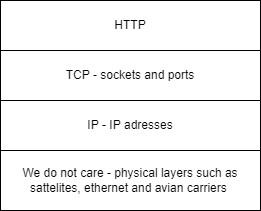

The diagram above was exported from draw.io. Its source (the exported page's mxGraphModel, read from the mxfile embedded in the PNG):
<mxGraphModel dx="2634" dy="1139" grid="1" gridSize="10" guides="1" tooltips="1" connect="1" arrows="1" fold="1" page="1" pageScale="1" pageWidth="850" pageHeight="1100" math="0" shadow="0">
  <root>
    <mxCell id="0" />
    <mxCell id="1" parent="0" />
    <mxCell id="2" value="HTTP" style="rounded=0;whiteSpace=wrap;html=1;" vertex="1" parent="1">
      <mxGeometry x="180" y="230" width="260" height="50" as="geometry" />
    </mxCell>
    <mxCell id="3" value="TCP - sockets and ports" style="rounded=0;whiteSpace=wrap;html=1;" vertex="1" parent="1">
      <mxGeometry x="180" y="280" width="260" height="50" as="geometry" />
    </mxCell>
    <mxCell id="4" value="IP - IP adresses" style="rounded=0;whiteSpace=wrap;html=1;" vertex="1" parent="1">
      <mxGeometry x="180" y="330" width="260" height="50" as="geometry" />
    </mxCell>
    <UserObject label="We do not care - physical layers such as sattelites, ethernet and avian carriers&amp;nbsp;" link="https://datatracker.ietf.org/doc/html/rfc1149" id="5">
      <mxCell style="rounded=0;whiteSpace=wrap;html=1;" vertex="1" parent="1">
        <mxGeometry x="180" y="380" width="260" height="60" as="geometry" />
      </mxCell>
    </UserObject>
  </root>
</mxGraphModel>